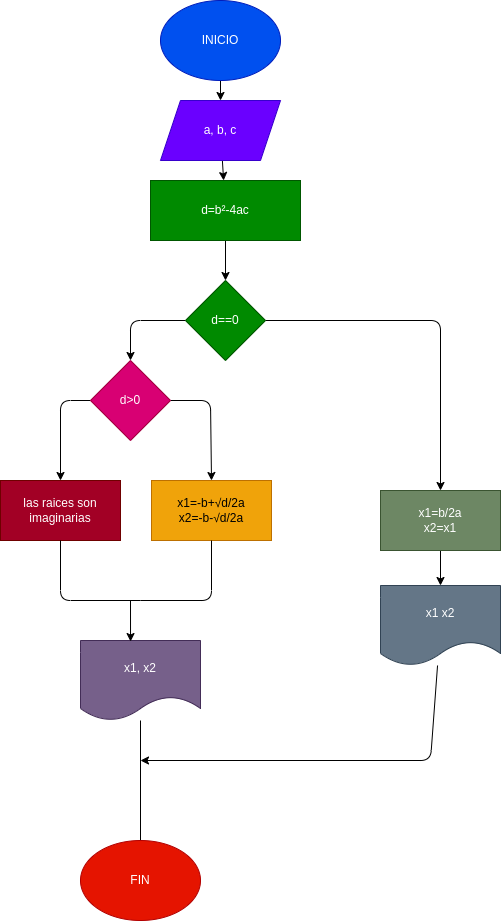

The diagram above was exported from draw.io. Its source (the exported page's mxGraphModel, read from the mxfile embedded in the PNG):
<mxGraphModel dx="519" dy="413" grid="1" gridSize="10" guides="1" tooltips="1" connect="1" arrows="1" fold="1" page="1" pageScale="1" pageWidth="827" pageHeight="1169" math="0" shadow="0">
  <root>
    <mxCell id="0" />
    <mxCell id="1" parent="0" />
    <mxCell id="4" style="edgeStyle=none;html=1;" edge="1" parent="1" source="2" target="3">
      <mxGeometry relative="1" as="geometry" />
    </mxCell>
    <mxCell id="2" value="INICIO" style="ellipse;whiteSpace=wrap;html=1;fillColor=#0050ef;fontColor=#ffffff;strokeColor=#001DBC;" vertex="1" parent="1">
      <mxGeometry x="180" width="120" height="80" as="geometry" />
    </mxCell>
    <mxCell id="8" style="edgeStyle=none;html=1;" edge="1" parent="1" source="3" target="5">
      <mxGeometry relative="1" as="geometry" />
    </mxCell>
    <mxCell id="3" value="a, b, c" style="shape=parallelogram;perimeter=parallelogramPerimeter;whiteSpace=wrap;html=1;fixedSize=1;fillColor=#6a00ff;fontColor=#ffffff;strokeColor=#3700CC;" vertex="1" parent="1">
      <mxGeometry x="180" y="100" width="120" height="60" as="geometry" />
    </mxCell>
    <mxCell id="7" style="edgeStyle=none;html=1;" edge="1" parent="1" source="5" target="6">
      <mxGeometry relative="1" as="geometry" />
    </mxCell>
    <mxCell id="5" value="d=b²-4ac" style="rounded=0;whiteSpace=wrap;html=1;fillColor=#008a00;fontColor=#ffffff;strokeColor=#005700;" vertex="1" parent="1">
      <mxGeometry x="170" y="180" width="150" height="60" as="geometry" />
    </mxCell>
    <mxCell id="18" style="edgeStyle=none;html=1;entryX=0.5;entryY=0;entryDx=0;entryDy=0;" edge="1" parent="1" source="6" target="11">
      <mxGeometry relative="1" as="geometry">
        <Array as="points">
          <mxPoint x="150" y="320" />
        </Array>
      </mxGeometry>
    </mxCell>
    <mxCell id="29" style="edgeStyle=none;html=1;entryX=0.5;entryY=0;entryDx=0;entryDy=0;" edge="1" parent="1" source="6" target="28">
      <mxGeometry relative="1" as="geometry">
        <Array as="points">
          <mxPoint x="460" y="320" />
        </Array>
      </mxGeometry>
    </mxCell>
    <mxCell id="6" value="d==0" style="rhombus;whiteSpace=wrap;html=1;fillColor=#008a00;fontColor=#ffffff;strokeColor=#005700;" vertex="1" parent="1">
      <mxGeometry x="205" y="280" width="80" height="80" as="geometry" />
    </mxCell>
    <mxCell id="9" value="las raices son imaginarias" style="rounded=0;whiteSpace=wrap;html=1;fillColor=#a20025;fontColor=#ffffff;strokeColor=#6F0000;" vertex="1" parent="1">
      <mxGeometry x="20" y="480" width="120" height="60" as="geometry" />
    </mxCell>
    <mxCell id="10" value="x1=-b+√d/2a&lt;br&gt;x2=-b-√d/2a" style="rounded=0;whiteSpace=wrap;html=1;fillColor=#f0a30a;fontColor=#000000;strokeColor=#BD7000;" vertex="1" parent="1">
      <mxGeometry x="171" y="480" width="120" height="60" as="geometry" />
    </mxCell>
    <mxCell id="19" style="edgeStyle=none;html=1;entryX=0.5;entryY=0;entryDx=0;entryDy=0;" edge="1" parent="1" source="11" target="9">
      <mxGeometry relative="1" as="geometry">
        <Array as="points">
          <mxPoint x="80" y="400" />
        </Array>
      </mxGeometry>
    </mxCell>
    <mxCell id="20" style="edgeStyle=none;html=1;entryX=0.5;entryY=0;entryDx=0;entryDy=0;" edge="1" parent="1" source="11" target="10">
      <mxGeometry relative="1" as="geometry">
        <Array as="points">
          <mxPoint x="230" y="400" />
        </Array>
      </mxGeometry>
    </mxCell>
    <mxCell id="11" value="d&amp;gt;0" style="rhombus;whiteSpace=wrap;html=1;fillColor=#d80073;fontColor=#ffffff;strokeColor=#A50040;" vertex="1" parent="1">
      <mxGeometry x="110" y="360" width="80" height="80" as="geometry" />
    </mxCell>
    <mxCell id="32" style="edgeStyle=none;html=1;entryX=0.5;entryY=0.125;entryDx=0;entryDy=0;entryPerimeter=0;" edge="1" parent="1" source="17" target="30">
      <mxGeometry relative="1" as="geometry" />
    </mxCell>
    <mxCell id="17" value="x1, x2" style="shape=document;whiteSpace=wrap;html=1;boundedLbl=1;fillColor=#76608a;fontColor=#ffffff;strokeColor=#432D57;" vertex="1" parent="1">
      <mxGeometry x="100" y="640" width="120" height="80" as="geometry" />
    </mxCell>
    <mxCell id="25" value="" style="endArrow=none;html=1;entryX=0.5;entryY=1;entryDx=0;entryDy=0;" edge="1" parent="1" target="10">
      <mxGeometry width="50" height="50" relative="1" as="geometry">
        <mxPoint x="160" y="600" as="sourcePoint" />
        <mxPoint x="250" y="610" as="targetPoint" />
        <Array as="points">
          <mxPoint x="231" y="600" />
        </Array>
      </mxGeometry>
    </mxCell>
    <mxCell id="26" value="" style="endArrow=none;html=1;entryX=0.5;entryY=1;entryDx=0;entryDy=0;" edge="1" parent="1" target="9">
      <mxGeometry width="50" height="50" relative="1" as="geometry">
        <mxPoint x="160" y="600" as="sourcePoint" />
        <mxPoint x="250" y="610" as="targetPoint" />
        <Array as="points">
          <mxPoint x="80" y="600" />
        </Array>
      </mxGeometry>
    </mxCell>
    <mxCell id="27" value="" style="endArrow=classic;html=1;entryX=0.417;entryY=0.013;entryDx=0;entryDy=0;entryPerimeter=0;" edge="1" parent="1" target="17">
      <mxGeometry width="50" height="50" relative="1" as="geometry">
        <mxPoint x="150" y="600" as="sourcePoint" />
        <mxPoint x="250" y="500" as="targetPoint" />
      </mxGeometry>
    </mxCell>
    <mxCell id="35" style="edgeStyle=none;html=1;entryX=0.5;entryY=0;entryDx=0;entryDy=0;" edge="1" parent="1" source="28" target="31">
      <mxGeometry relative="1" as="geometry" />
    </mxCell>
    <mxCell id="28" value="x1=b/2a&lt;br&gt;x2=x1" style="rounded=0;whiteSpace=wrap;html=1;fillColor=#6d8764;fontColor=#ffffff;strokeColor=#3A5431;" vertex="1" parent="1">
      <mxGeometry x="400" y="490" width="120" height="60" as="geometry" />
    </mxCell>
    <mxCell id="30" value="FIN" style="ellipse;whiteSpace=wrap;html=1;fillColor=#e51400;fontColor=#ffffff;strokeColor=#B20000;" vertex="1" parent="1">
      <mxGeometry x="100" y="840" width="120" height="80" as="geometry" />
    </mxCell>
    <mxCell id="33" style="edgeStyle=none;html=1;" edge="1" parent="1" source="31">
      <mxGeometry relative="1" as="geometry">
        <mxPoint x="160" y="760" as="targetPoint" />
        <Array as="points">
          <mxPoint x="450" y="760" />
        </Array>
      </mxGeometry>
    </mxCell>
    <mxCell id="31" value="x1 x2" style="shape=document;whiteSpace=wrap;html=1;boundedLbl=1;fillColor=#647687;fontColor=#ffffff;strokeColor=#314354;" vertex="1" parent="1">
      <mxGeometry x="400" y="585" width="120" height="80" as="geometry" />
    </mxCell>
  </root>
</mxGraphModel>